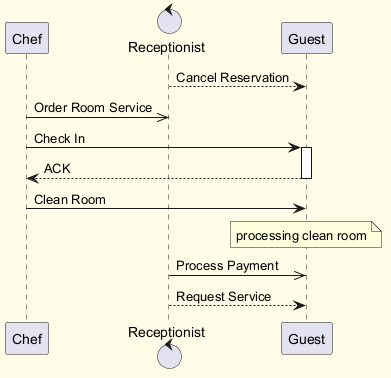

The diagram above was rendered by PlantUML. Its source (embedded in the PNG):
@startuml
skinparam backgroundColor #FFFDE7
skinparam classBackgroundColor #FFF9C4
skinparam classBorderColor #F57F17
participant "Chef" as C
control "Receptionist" as R
participant "Guest" as G
R --> G : Cancel Reservation
C ->> R : Order Room Service
C -> G : Check In
activate G
G --> C : ACK
deactivate G
C -> G : Clean Room
note over G : processing clean room
R ->> G : Process Payment
R --> G : Request Service
@enduml